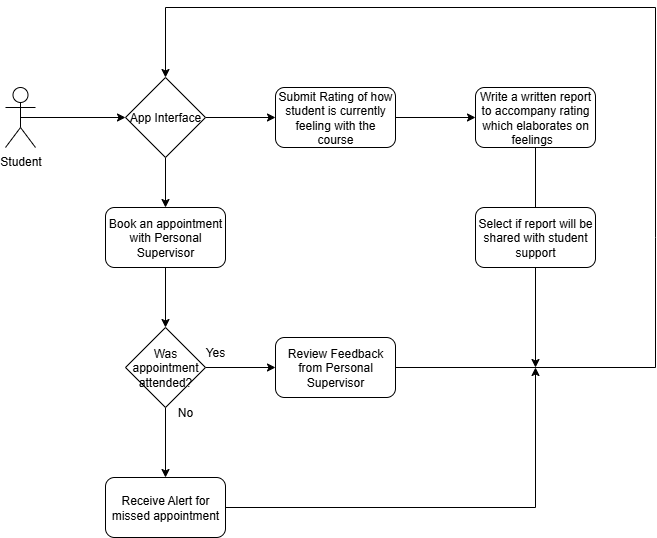

The diagram above was exported from draw.io. Its source (the exported page's mxGraphModel, read from the mxfile embedded in the PNG):
<mxGraphModel dx="1418" dy="786" grid="1" gridSize="10" guides="1" tooltips="1" connect="1" arrows="1" fold="1" page="1" pageScale="1" pageWidth="827" pageHeight="1169" math="0" shadow="0">
  <root>
    <mxCell id="0" />
    <mxCell id="1" parent="0" />
    <mxCell id="Kp_kKhnuM5oqy4lvF15X-1" value="Student" style="shape=umlActor;verticalLabelPosition=bottom;verticalAlign=top;html=1;outlineConnect=0;" parent="1" vertex="1">
      <mxGeometry x="110" y="210" width="30" height="60" as="geometry" />
    </mxCell>
    <mxCell id="Kp_kKhnuM5oqy4lvF15X-4" value="" style="endArrow=classic;html=1;rounded=0;exitX=0.5;exitY=0.5;exitDx=0;exitDy=0;exitPerimeter=0;" parent="1" source="Kp_kKhnuM5oqy4lvF15X-1" edge="1">
      <mxGeometry width="50" height="50" relative="1" as="geometry">
        <mxPoint x="390" y="430" as="sourcePoint" />
        <mxPoint x="230" y="240" as="targetPoint" />
      </mxGeometry>
    </mxCell>
    <mxCell id="Kp_kKhnuM5oqy4lvF15X-7" value="" style="edgeStyle=orthogonalEdgeStyle;rounded=0;orthogonalLoop=1;jettySize=auto;html=1;" parent="1" source="Kp_kKhnuM5oqy4lvF15X-5" target="Kp_kKhnuM5oqy4lvF15X-6" edge="1">
      <mxGeometry relative="1" as="geometry" />
    </mxCell>
    <mxCell id="Kp_kKhnuM5oqy4lvF15X-5" value="Submit Rating of how student is currently feeling with the course" style="rounded=1;whiteSpace=wrap;html=1;" parent="1" vertex="1">
      <mxGeometry x="380" y="210" width="120" height="60" as="geometry" />
    </mxCell>
    <mxCell id="Kp_kKhnuM5oqy4lvF15X-6" value="Write a written report to accompany rating which elaborates on feelings&amp;nbsp;&amp;nbsp;" style="rounded=1;whiteSpace=wrap;html=1;" parent="1" vertex="1">
      <mxGeometry x="580" y="210" width="120" height="60" as="geometry" />
    </mxCell>
    <mxCell id="Kp_kKhnuM5oqy4lvF15X-9" value="" style="edgeStyle=orthogonalEdgeStyle;rounded=0;orthogonalLoop=1;jettySize=auto;html=1;" parent="1" source="Kp_kKhnuM5oqy4lvF15X-8" target="Kp_kKhnuM5oqy4lvF15X-5" edge="1">
      <mxGeometry relative="1" as="geometry" />
    </mxCell>
    <mxCell id="Kp_kKhnuM5oqy4lvF15X-13" value="" style="edgeStyle=orthogonalEdgeStyle;rounded=0;orthogonalLoop=1;jettySize=auto;html=1;" parent="1" source="Kp_kKhnuM5oqy4lvF15X-8" target="Kp_kKhnuM5oqy4lvF15X-11" edge="1">
      <mxGeometry relative="1" as="geometry" />
    </mxCell>
    <mxCell id="Kp_kKhnuM5oqy4lvF15X-8" value="App Interface" style="rhombus;whiteSpace=wrap;html=1;" parent="1" vertex="1">
      <mxGeometry x="230" y="200" width="80" height="80" as="geometry" />
    </mxCell>
    <mxCell id="Kp_kKhnuM5oqy4lvF15X-11" value="Book an appointment with Personal Supervisor" style="rounded=1;whiteSpace=wrap;html=1;" parent="1" vertex="1">
      <mxGeometry x="210" y="330" width="120" height="60" as="geometry" />
    </mxCell>
    <mxCell id="Kp_kKhnuM5oqy4lvF15X-14" value="" style="endArrow=none;html=1;rounded=0;entryX=0.5;entryY=1;entryDx=0;entryDy=0;exitX=0.5;exitY=0;exitDx=0;exitDy=0;" parent="1" source="Kp_kKhnuM5oqy4lvF15X-29" target="Kp_kKhnuM5oqy4lvF15X-6" edge="1">
      <mxGeometry width="50" height="50" relative="1" as="geometry">
        <mxPoint x="640" y="320" as="sourcePoint" />
        <mxPoint x="440" y="380" as="targetPoint" />
      </mxGeometry>
    </mxCell>
    <mxCell id="Kp_kKhnuM5oqy4lvF15X-16" value="" style="endArrow=classic;html=1;rounded=0;exitX=0.5;exitY=1;exitDx=0;exitDy=0;" parent="1" source="Kp_kKhnuM5oqy4lvF15X-11" edge="1">
      <mxGeometry width="50" height="50" relative="1" as="geometry">
        <mxPoint x="390" y="430" as="sourcePoint" />
        <mxPoint x="270" y="450" as="targetPoint" />
      </mxGeometry>
    </mxCell>
    <mxCell id="Kp_kKhnuM5oqy4lvF15X-18" value="" style="endArrow=none;html=1;rounded=0;" parent="1" edge="1">
      <mxGeometry width="50" height="50" relative="1" as="geometry">
        <mxPoint x="760" y="130" as="sourcePoint" />
        <mxPoint x="760" y="360" as="targetPoint" />
      </mxGeometry>
    </mxCell>
    <mxCell id="Kp_kKhnuM5oqy4lvF15X-19" value="" style="endArrow=none;html=1;rounded=0;" parent="1" edge="1">
      <mxGeometry width="50" height="50" relative="1" as="geometry">
        <mxPoint x="270" y="130" as="sourcePoint" />
        <mxPoint x="760" y="130" as="targetPoint" />
      </mxGeometry>
    </mxCell>
    <mxCell id="Kp_kKhnuM5oqy4lvF15X-20" value="" style="endArrow=classic;html=1;rounded=0;entryX=0.5;entryY=0;entryDx=0;entryDy=0;" parent="1" target="Kp_kKhnuM5oqy4lvF15X-8" edge="1">
      <mxGeometry width="50" height="50" relative="1" as="geometry">
        <mxPoint x="270" y="130" as="sourcePoint" />
        <mxPoint x="440" y="380" as="targetPoint" />
      </mxGeometry>
    </mxCell>
    <mxCell id="Kp_kKhnuM5oqy4lvF15X-25" value="" style="edgeStyle=orthogonalEdgeStyle;rounded=0;orthogonalLoop=1;jettySize=auto;html=1;" parent="1" source="Kp_kKhnuM5oqy4lvF15X-22" target="Kp_kKhnuM5oqy4lvF15X-23" edge="1">
      <mxGeometry relative="1" as="geometry" />
    </mxCell>
    <mxCell id="Kp_kKhnuM5oqy4lvF15X-26" value="" style="edgeStyle=orthogonalEdgeStyle;rounded=0;orthogonalLoop=1;jettySize=auto;html=1;" parent="1" source="Kp_kKhnuM5oqy4lvF15X-22" target="Kp_kKhnuM5oqy4lvF15X-24" edge="1">
      <mxGeometry relative="1" as="geometry" />
    </mxCell>
    <mxCell id="Kp_kKhnuM5oqy4lvF15X-22" value="Was appointment attended?" style="rhombus;whiteSpace=wrap;html=1;" parent="1" vertex="1">
      <mxGeometry x="230" y="450" width="80" height="80" as="geometry" />
    </mxCell>
    <mxCell id="Kp_kKhnuM5oqy4lvF15X-23" value="Review Feedback from Personal Supervisor" style="rounded=1;whiteSpace=wrap;html=1;" parent="1" vertex="1">
      <mxGeometry x="380" y="460" width="120" height="60" as="geometry" />
    </mxCell>
    <mxCell id="Kp_kKhnuM5oqy4lvF15X-24" value="Receive Alert for missed appointment" style="rounded=1;whiteSpace=wrap;html=1;" parent="1" vertex="1">
      <mxGeometry x="210" y="600" width="120" height="60" as="geometry" />
    </mxCell>
    <mxCell id="Kp_kKhnuM5oqy4lvF15X-27" value="Yes" style="text;html=1;align=center;verticalAlign=middle;whiteSpace=wrap;rounded=0;" parent="1" vertex="1">
      <mxGeometry x="290" y="460" width="60" height="30" as="geometry" />
    </mxCell>
    <mxCell id="Kp_kKhnuM5oqy4lvF15X-28" value="No" style="text;html=1;align=center;verticalAlign=middle;whiteSpace=wrap;rounded=0;" parent="1" vertex="1">
      <mxGeometry x="260" y="520" width="60" height="30" as="geometry" />
    </mxCell>
    <mxCell id="Kp_kKhnuM5oqy4lvF15X-29" value="Select if report will be shared with student support" style="rounded=1;whiteSpace=wrap;html=1;" parent="1" vertex="1">
      <mxGeometry x="580" y="330" width="120" height="60" as="geometry" />
    </mxCell>
    <mxCell id="Kp_kKhnuM5oqy4lvF15X-31" value="" style="endArrow=classic;html=1;rounded=0;exitX=0.5;exitY=1;exitDx=0;exitDy=0;" parent="1" source="Kp_kKhnuM5oqy4lvF15X-29" edge="1">
      <mxGeometry width="50" height="50" relative="1" as="geometry">
        <mxPoint x="390" y="530" as="sourcePoint" />
        <mxPoint x="640" y="490" as="targetPoint" />
      </mxGeometry>
    </mxCell>
    <mxCell id="Kp_kKhnuM5oqy4lvF15X-33" value="" style="endArrow=none;html=1;rounded=0;entryX=1;entryY=0.5;entryDx=0;entryDy=0;" parent="1" target="Kp_kKhnuM5oqy4lvF15X-23" edge="1">
      <mxGeometry width="50" height="50" relative="1" as="geometry">
        <mxPoint x="760" y="490" as="sourcePoint" />
        <mxPoint x="440" y="480" as="targetPoint" />
      </mxGeometry>
    </mxCell>
    <mxCell id="Kp_kKhnuM5oqy4lvF15X-34" value="" style="endArrow=none;html=1;rounded=0;" parent="1" edge="1">
      <mxGeometry width="50" height="50" relative="1" as="geometry">
        <mxPoint x="760" y="360" as="sourcePoint" />
        <mxPoint x="760" y="490" as="targetPoint" />
      </mxGeometry>
    </mxCell>
    <mxCell id="Kp_kKhnuM5oqy4lvF15X-35" value="" style="endArrow=none;html=1;rounded=0;entryX=1;entryY=0.5;entryDx=0;entryDy=0;" parent="1" target="Kp_kKhnuM5oqy4lvF15X-24" edge="1">
      <mxGeometry width="50" height="50" relative="1" as="geometry">
        <mxPoint x="640" y="630" as="sourcePoint" />
        <mxPoint x="440" y="480" as="targetPoint" />
      </mxGeometry>
    </mxCell>
    <mxCell id="Kp_kKhnuM5oqy4lvF15X-36" value="" style="endArrow=classic;html=1;rounded=0;" parent="1" edge="1">
      <mxGeometry width="50" height="50" relative="1" as="geometry">
        <mxPoint x="640" y="630" as="sourcePoint" />
        <mxPoint x="640" y="490" as="targetPoint" />
      </mxGeometry>
    </mxCell>
  </root>
</mxGraphModel>